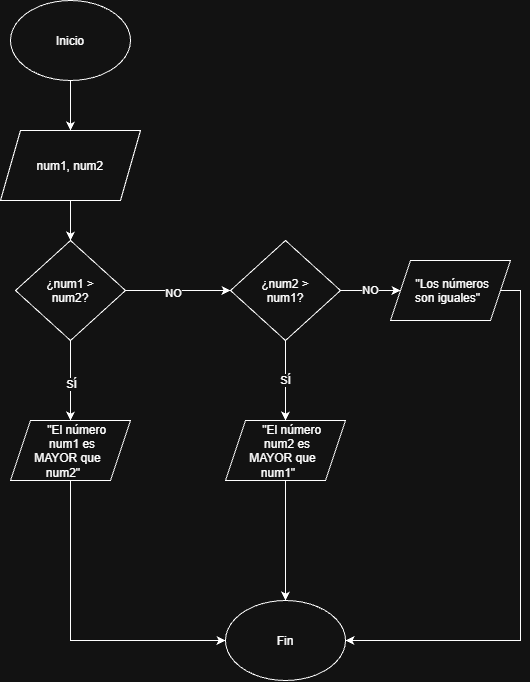

The diagram above was exported from draw.io. Its source (the exported page's mxGraphModel, read from the mxfile embedded in the PNG):
<mxGraphModel dx="1132" dy="723" grid="1" gridSize="10" guides="1" tooltips="1" connect="1" arrows="1" fold="1" page="1" pageScale="1" pageWidth="827" pageHeight="1169" math="0" shadow="0">
  <root>
    <mxCell id="0" />
    <mxCell id="1" parent="0" />
    <mxCell id="gAPJWkwU-tUDyYdiS7mV-4" edge="1" parent="1" source="gAPJWkwU-tUDyYdiS7mV-2" style="edgeStyle=orthogonalEdgeStyle;rounded=0;orthogonalLoop=1;jettySize=auto;html=1;entryX=0.5;entryY=0;entryDx=0;entryDy=0;defaultLabelBackgroundColor=page;" target="gAPJWkwU-tUDyYdiS7mV-3">
      <mxGeometry relative="1" as="geometry" />
    </mxCell>
    <mxCell id="gAPJWkwU-tUDyYdiS7mV-2" parent="1" style="ellipse;whiteSpace=wrap;html=1;shapeInside=1;" value="Inicio" vertex="1">
      <mxGeometry height="80" width="120" x="340" y="40" as="geometry" />
    </mxCell>
    <mxCell id="gAPJWkwU-tUDyYdiS7mV-6" edge="1" parent="1" source="gAPJWkwU-tUDyYdiS7mV-3" style="edgeStyle=orthogonalEdgeStyle;rounded=0;orthogonalLoop=1;jettySize=auto;html=1;defaultLabelBackgroundColor=page;" target="gAPJWkwU-tUDyYdiS7mV-5">
      <mxGeometry relative="1" as="geometry" />
    </mxCell>
    <mxCell id="gAPJWkwU-tUDyYdiS7mV-3" parent="1" style="shape=parallelogram;perimeter=parallelogramPerimeter;whiteSpace=wrap;html=1;shapeInside=1;fixedSize=1;" value="num1, num2" vertex="1">
      <mxGeometry height="70" width="140" x="330" y="170" as="geometry" />
    </mxCell>
    <mxCell id="gAPJWkwU-tUDyYdiS7mV-10" edge="1" parent="1" source="gAPJWkwU-tUDyYdiS7mV-5" style="edgeStyle=orthogonalEdgeStyle;rounded=0;orthogonalLoop=1;jettySize=auto;html=1;entryX=0;entryY=0.5;entryDx=0;entryDy=0;defaultLabelBackgroundColor=page;" target="gAPJWkwU-tUDyYdiS7mV-7">
      <mxGeometry relative="1" as="geometry" />
    </mxCell>
    <mxCell id="j3P9uR0WS9jzfBImVHIf-1" connectable="0" parent="gAPJWkwU-tUDyYdiS7mV-10" style="edgeLabel;html=1;align=center;verticalAlign=middle;resizable=0;points=[];inheritText=1;defaultLabelBackgroundColor=page;" value="NO" vertex="1">
      <mxGeometry relative="1" x="-0.1071" y="-2" as="geometry">
        <mxPoint as="offset" />
      </mxGeometry>
    </mxCell>
    <mxCell id="gAPJWkwU-tUDyYdiS7mV-14" edge="1" parent="1" source="gAPJWkwU-tUDyYdiS7mV-5" style="edgeStyle=orthogonalEdgeStyle;rounded=0;orthogonalLoop=1;jettySize=auto;html=1;defaultLabelBackgroundColor=page;" target="gAPJWkwU-tUDyYdiS7mV-11">
      <mxGeometry relative="1" as="geometry" />
    </mxCell>
    <mxCell id="j3P9uR0WS9jzfBImVHIf-2" connectable="0" parent="gAPJWkwU-tUDyYdiS7mV-14" style="edgeLabel;html=1;align=center;verticalAlign=middle;resizable=0;points=[];inheritText=1;defaultLabelBackgroundColor=page;" value="SÍ" vertex="1">
      <mxGeometry relative="1" x="0.0643" y="1" as="geometry">
        <mxPoint as="offset" />
      </mxGeometry>
    </mxCell>
    <mxCell id="gAPJWkwU-tUDyYdiS7mV-5" parent="1" style="rhombus;whiteSpace=wrap;html=1;shapeInside=1;" value="¿num1 &amp;gt; num2?" vertex="1">
      <mxGeometry height="100" width="110" x="345" y="280" as="geometry" />
    </mxCell>
    <mxCell id="gAPJWkwU-tUDyYdiS7mV-15" edge="1" parent="1" source="gAPJWkwU-tUDyYdiS7mV-7" style="edgeStyle=orthogonalEdgeStyle;rounded=0;orthogonalLoop=1;jettySize=auto;html=1;entryX=0.5;entryY=0;entryDx=0;entryDy=0;defaultLabelBackgroundColor=page;" target="gAPJWkwU-tUDyYdiS7mV-12" value="SÍ">
      <mxGeometry relative="1" as="geometry" />
    </mxCell>
    <mxCell id="gAPJWkwU-tUDyYdiS7mV-16" edge="1" parent="1" source="gAPJWkwU-tUDyYdiS7mV-7" style="edgeStyle=orthogonalEdgeStyle;rounded=0;orthogonalLoop=1;jettySize=auto;html=1;entryX=0;entryY=0.5;entryDx=0;entryDy=0;defaultLabelBackgroundColor=page;" target="gAPJWkwU-tUDyYdiS7mV-13" value="NO">
      <mxGeometry relative="1" as="geometry" />
    </mxCell>
    <mxCell id="gAPJWkwU-tUDyYdiS7mV-7" parent="1" style="rhombus;whiteSpace=wrap;html=1;shapeInside=1;" value="¿num2 &amp;gt; num1?" vertex="1">
      <mxGeometry height="100" width="110" x="560" y="280" as="geometry" />
    </mxCell>
    <mxCell id="gAPJWkwU-tUDyYdiS7mV-18" edge="1" parent="1" source="gAPJWkwU-tUDyYdiS7mV-11" style="edgeStyle=orthogonalEdgeStyle;rounded=0;orthogonalLoop=1;jettySize=auto;html=1;entryX=0;entryY=0.5;entryDx=0;entryDy=0;defaultLabelBackgroundColor=page;" target="gAPJWkwU-tUDyYdiS7mV-17">
      <mxGeometry relative="1" as="geometry">
        <Array as="points">
          <mxPoint x="400" y="680" />
        </Array>
      </mxGeometry>
    </mxCell>
    <mxCell id="gAPJWkwU-tUDyYdiS7mV-11" parent="1" style="shape=parallelogram;perimeter=parallelogramPerimeter;whiteSpace=wrap;html=1;shapeInside=1;fixedSize=1;" value="&quot;El número num1 es MAYOR que num2&quot;" vertex="1">
      <mxGeometry height="60" width="120" x="340" y="460" as="geometry" />
    </mxCell>
    <mxCell id="gAPJWkwU-tUDyYdiS7mV-19" edge="1" parent="1" source="gAPJWkwU-tUDyYdiS7mV-12" style="edgeStyle=orthogonalEdgeStyle;rounded=0;orthogonalLoop=1;jettySize=auto;html=1;entryX=0.5;entryY=0;entryDx=0;entryDy=0;defaultLabelBackgroundColor=page;" target="gAPJWkwU-tUDyYdiS7mV-17">
      <mxGeometry relative="1" as="geometry" />
    </mxCell>
    <mxCell id="gAPJWkwU-tUDyYdiS7mV-12" parent="1" style="shape=parallelogram;perimeter=parallelogramPerimeter;whiteSpace=wrap;html=1;shapeInside=1;fixedSize=1;" value="&quot;El número num2 es MAYOR que num1&quot;" vertex="1">
      <mxGeometry height="60" width="120" x="555" y="460" as="geometry" />
    </mxCell>
    <mxCell id="gAPJWkwU-tUDyYdiS7mV-20" edge="1" parent="1" source="gAPJWkwU-tUDyYdiS7mV-13" style="edgeStyle=orthogonalEdgeStyle;rounded=0;orthogonalLoop=1;jettySize=auto;html=1;entryX=1;entryY=0.5;entryDx=0;entryDy=0;defaultLabelBackgroundColor=page;" target="gAPJWkwU-tUDyYdiS7mV-17">
      <mxGeometry relative="1" as="geometry">
        <Array as="points">
          <mxPoint x="850" y="330" />
          <mxPoint x="850" y="680" />
        </Array>
      </mxGeometry>
    </mxCell>
    <mxCell id="gAPJWkwU-tUDyYdiS7mV-13" parent="1" style="shape=parallelogram;perimeter=parallelogramPerimeter;whiteSpace=wrap;html=1;shapeInside=1;fixedSize=1;" value="&quot;Los números son iguales&quot;" vertex="1">
      <mxGeometry height="60" width="120" x="720" y="300" as="geometry" />
    </mxCell>
    <mxCell id="gAPJWkwU-tUDyYdiS7mV-17" parent="1" style="ellipse;whiteSpace=wrap;html=1;shapeInside=1;" value="Fin" vertex="1">
      <mxGeometry height="80" width="120" x="555" y="640" as="geometry" />
    </mxCell>
  </root>
</mxGraphModel>